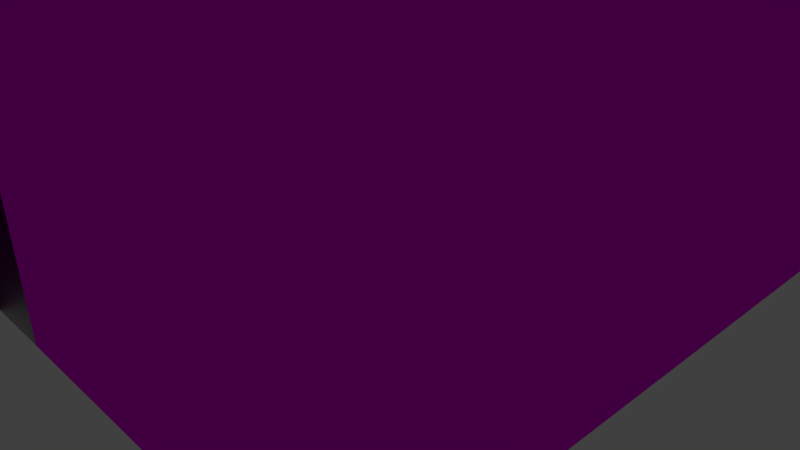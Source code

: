 # Source: room_01.blend  (saved by Blender 2.74.0; exported with 4.5.12 LTS)
import bpy
from mathutils import Matrix  # noqa: F401  (used for matrix-valued properties, if any)

bpy.ops.wm.read_factory_settings(use_empty=True)
scene = bpy.context.scene
scene.name = 'Scene'

# ---- collections
col_collection_1 = bpy.data.collections.new('Collection 1'); scene.collection.children.link(col_collection_1)

# ---- images (referenced by path relative to the original .blend; pixels are not part of the script)
import os
ASSET_DIR = os.environ.get("B2B_ASSET_DIR", "")  # directory of the original .blend (textures are referenced by path, not embedded)
HERE = os.path.dirname(os.path.abspath(__file__))  # packed textures are extracted next to this script under _unpacked/

def load_image(name, relpath, width, height, colorspace="sRGB"):
    """Load a texture the original file referenced (path relative to the .blend, or extracted next to this script)."""
    p = next((c for c in (os.path.join(HERE, relpath), os.path.join(ASSET_DIR, relpath)) if relpath and os.path.exists(c)), "")
    if p:
        img = bpy.data.images.load(p, check_existing=True)
        img.name = name
    else:  # same state as the original file: an image datablock whose file is absent (Cycles renders it pink)
        img = bpy.data.images.new(name, width, height)
        img.source = "FILE"
        img.filepath = "//" + (relpath or name)
    img.colorspace_settings.name = colorspace
    return img
img_wallpaper_jpg = load_image('Wallpaper.jpg', 'Wallpaper.jpg', 1024, 1024, 'sRGB')

# ---- materials (node trees are filled in below, after node groups)
mat_wallapper = bpy.data.materials.new('Wallapper')
mat_wallapper.alpha_threshold = 0.0
mat_wallapper.roughness = 0.5

# ---- material node trees
mat_wallapper.use_nodes = True; mat_wallapper.node_tree.nodes.clear()
_N = mat_wallapper.node_tree.nodes; _L = mat_wallapper.node_tree.links
n0 = _N.new('ShaderNodeOutputMaterial'); n0.name = 'Material Output'; n0.location = (300, 300)
n1 = _N.new('ShaderNodeBsdfAnisotropic'); n1.name = 'Glossy BSDF'; n1.location = (100, 300)
n1.distribution = 'GGX'
n1.inputs[1].default_value = 0.0
n2 = _N.new('ShaderNodeTexImage'); n2.name = 'Image Texture'; n2.location = (-90, 300)
n2.width = 140
n2.image = img_wallpaper_jpg
_L.new(n1.outputs[0], n0.inputs[0])
_L.new(n2.outputs[0], n1.inputs[0])
n0.is_active_output = True

# ---- world
world_world = bpy.data.worlds.new('World'); scene.world = world_world
world_world.color = (0.05088, 0.05088, 0.05088)
world_world.use_sun_shadow = False
world_world.sun_shadow_jitter_overblur = 0.0
world_world.cycles.sampling_method = 'MANUAL'
world_world.cycles.sample_map_resolution = 256

# ---- cameras
cam_camera = bpy.data.cameras.new('Camera')
cam_camera.clip_end = 100.0
cam_camera.lens = 35.0
cam_camera.sensor_width = 32.0
cam_camera.sensor_height = 18.0
cam_camera.ortho_scale = 7.314
cam_camera.dof.focus_distance = 0.0

# ---- lights
light_lamp = bpy.data.lights.new('Lamp', 'POINT')
light_lamp.transmission_factor = 0.0
light_lamp.cutoff_distance = 30.0
light_lamp.energy = 100.0
light_lamp.shadow_buffer_clip_start = 1.001
light_lamp.shadow_soft_size = 0.1
light_lamp.shadow_maximum_resolution = 0.006
light_lamp.use_absolute_resolution = True
light_lamp.cycles.use_multiple_importance_sampling = False

# ---- meshes
me_plane_003 = bpy.data.meshes.new('Plane.003')
me_plane_003.from_pydata([(-4.0, -4.0, 4.0), (4.0, -4.0, 4.0), (-4.0, 4.0, 4.0), (4.0, 4.0, 4.0), (-4.0, 0.0, 4.0), (0.0, -4.0, 4.0), (4.0, 0.0, 4.0), (0.0, 4.0, 4.0), (-4.0, -2.0, 4.0), (2.0, -4.0, 4.0), (4.0, 2.0, 4.0), (-2.0, 4.0, 4.0), (-4.0, 2.0, 4.0), (-2.0, -4.0, 4.0), (4.0, -2.0, 4.0), (2.0, 4.0, 4.0), (-1.0, -4.0, 4.0), (1.0, 4.0, 4.0), (-1.0, 4.0, 4.0)], [], [(8, 4, 12, 2, 11, 18, 7, 17, 15, 3, 10, 6, 14, 1, 9, 5, 16, 13, 0)])
_uv = me_plane_003.uv_layers.new(name='UVMap')
_uv.uv.foreach_set('vector', [0.25, 9.998e-05, 0.5, 0.0001, 0.7499, 9.998e-05, 0.9999, 0.0001001, 0.9999, 0.25, 0.9999, 0.375, 0.9999, 0.5, 0.9999, 0.625, 0.9999, 0.7499, 0.9999, 0.9999, 0.7499, 0.9999, 0.5, 0.9999, 0.2501, 0.9999, 0.0001, 0.9999, 0.0001, 0.75, 0.0001, 0.5, 0.0001, 0.375, 9.998e-05, 0.25, 9.998e-05, 0.0001])
me_plane_003.materials.append(mat_wallapper)
me_plane_003.use_remesh_preserve_volume = False
me_plane_003.use_remesh_preserve_attributes = False
me_plane_003.use_mirror_vertex_groups = False
me_plane_003.update()
me_plane_002 = bpy.data.meshes.new('Plane.002')
me_plane_002.from_pydata([], [], [])
_uv = me_plane_002.uv_layers.new(name='UVMap')
_uv.uv.foreach_set('vector', [])
me_plane_002.materials.append(mat_wallapper)
me_plane_002.use_remesh_preserve_volume = False
me_plane_002.use_remesh_preserve_attributes = False
me_plane_002.use_mirror_vertex_groups = False
me_plane_002.update()
me_plane_001 = bpy.data.meshes.new('Plane.001')
me_plane_001.from_pydata([(-4.0, -4.0, 0.0), (4.0, -4.0, 0.0), (-4.0, 4.0, 0.0), (4.0, 4.0, 0.0), (-4.0, 0.0, 0.0), (0.0, -4.0, 0.0), (4.0, 0.0, 0.0), (0.0, 4.0, 0.0), (0.0, 0.0, 0.0), (-4.0, -2.0, 0.0), (2.0, -4.0, 0.0), (4.0, 2.0, 0.0), (-2.0, 4.0, 0.0), (-4.0, 2.0, 0.0), (-2.0, -4.0, 0.0), (4.0, -2.0, 0.0), (2.0, 4.0, 0.0), (0.0, 2.0, 0.0), (0.0, -2.0, 0.0), (-2.0, 0.0, 0.0), (2.0, 0.0, 0.0), (2.0, -2.0, 0.0), (-2.0, -2.0, 0.0), (-2.0, 2.0, 0.0), (2.0, 2.0, 0.0)], [], [(24, 11, 3, 16), (23, 17, 7, 12), (22, 18, 8, 19), (21, 15, 6, 20), (18, 21, 20, 8), (5, 10, 21, 18), (10, 1, 15, 21), (9, 22, 19, 4), (0, 14, 22, 9), (14, 5, 18, 22), (13, 23, 12, 2), (4, 19, 23, 13), (19, 8, 17, 23), (17, 24, 16, 7), (8, 20, 24, 17), (20, 6, 11, 24)])
_uv = me_plane_001.uv_layers.new(name='UVMap')
_uv.uv.foreach_set('vector', [0.9999, 0.9999, 1.5, 0.9999, 1.5, 1.5, 0.9999, 1.5, 0.0001, 0.9999, 0.5, 0.9999, 0.5, 1.5, 9.996e-05, 1.5, 9.984e-05, 0.0001003, 0.5, 0.0001002, 0.5, 0.5, 9.996e-05, 0.5, 0.9999, 0.0001001, 1.5, 9.996e-05, 1.5, 0.5, 0.9999, 0.5, 0.5, 0.0001002, 0.9999, 0.0001001, 0.9999, 0.5, 0.5, 0.5, 0.5, -0.4998, 0.9999, -0.4998, 0.9999, 0.0001001, 0.5, 0.0001002, 0.9999, -0.4998, 1.5, -0.4998, 1.5, 9.996e-05, 0.9999, 0.0001001, -0.4998, 0.0001004, 9.984e-05, 0.0001003, 9.996e-05, 0.5, -0.4998, 0.5, -0.4998, -0.4998, 9.978e-05, -0.4998, 9.984e-05, 0.0001003, -0.4998, 0.0001004, 9.978e-05, -0.4998, 0.5, -0.4998, 0.5, 0.0001002, 9.984e-05, 0.0001003, -0.4998, 0.9999, 0.0001, 0.9999, 9.996e-05, 1.5, -0.4998, 1.5, -0.4998, 0.5, 9.996e-05, 0.5, 0.0001, 0.9999, -0.4998, 0.9999, 9.996e-05, 0.5, 0.5, 0.5, 0.5, 0.9999, 0.0001, 0.9999, 0.5, 0.9999, 0.9999, 0.9999, 0.9999, 1.5, 0.5, 1.5, 0.5, 0.5, 0.9999, 0.5, 0.9999, 0.9999, 0.5, 0.9999, 0.9999, 0.5, 1.5, 0.5, 1.5, 0.9999, 0.9999, 0.9999])
me_plane_001.use_remesh_preserve_volume = False
me_plane_001.use_remesh_preserve_attributes = False
me_plane_001.use_mirror_vertex_groups = False
me_plane_001.update()
me_plane = bpy.data.meshes.new('Plane')
me_plane.from_pydata([(-4.0, -4.0, 0.0), (4.0, -4.0, 0.0), (-4.0, 4.0, 0.0), (4.0, 4.0, 0.0), (-4.0, 0.0, 0.0), (0.0, -4.0, 0.0), (4.0, 0.0, 0.0), (0.0, 4.0, 0.0), (-4.0, -2.0, 0.0), (2.0, -4.0, 0.0), (4.0, 2.0, 0.0), (-2.0, 4.0, 0.0), (-4.0, 2.0, 0.0), (-2.0, -4.0, 0.0), (4.0, -2.0, 0.0), (2.0, 4.0, 0.0), (-4.0, -4.0, 0.0), (4.0, -4.0, 0.0), (-4.0, 4.0, 0.0), (4.0, 4.0, 0.0), (-4.0, 0.0, 0.0), (0.0, -4.0, 0.0), (4.0, 0.0, 0.0), (0.0, 4.0, 0.0), (-4.0, -2.0, 0.0), (2.0, -4.0, 0.0), (4.0, 2.0, 0.0), (-2.0, 4.0, 0.0), (-4.0, 2.0, 0.0), (-2.0, -4.0, 0.0), (4.0, -2.0, 0.0), (2.0, 4.0, 0.0), (-4.0, -4.0, 4.0), (4.0, -4.0, 4.0), (-4.0, 4.0, 4.0), (4.0, 4.0, 4.0), (-4.0, 0.0, 4.0), (0.0, -4.0, 4.0), (4.0, 0.0, 4.0), (0.0, 4.0, 4.0), (-4.0, -2.0, 4.0), (2.0, -4.0, 4.0), (4.0, 2.0, 4.0), (-2.0, 4.0, 4.0), (-4.0, 2.0, 4.0), (-2.0, -4.0, 4.0), (4.0, -2.0, 4.0), (2.0, 4.0, 4.0), (-1.0, -4.0, 0.0), (-1.0, -4.0, 4.0), (-2.0, -4.0, 2.0), (0.0, -4.0, 2.0), (-1.0, -4.0, 2.0), (1.0, 4.0, 0.0), (-1.0, 4.0, 0.0), (1.0, 4.0, 4.0), (-1.0, 4.0, 4.0), (-2.0, 4.0, 2.0), (2.0, 4.0, 2.0), (0.0, 4.0, 2.0), (1.0, 4.0, 2.0), (-1.0, 4.0, 2.0)], [], [(15, 3, 19, 31), (6, 14, 30, 22), (13, 0, 16, 29), (4, 12, 28, 20), (11, 7, 23, 54, 27), (3, 10, 26, 19), (9, 5, 21, 25), (0, 8, 24, 16), (7, 15, 31, 53, 23), (14, 1, 17, 30), (5, 13, 29, 48, 21), (12, 2, 18, 28), (2, 11, 27, 18), (10, 6, 22, 26), (1, 9, 25, 17), (8, 4, 20, 24), (18, 27, 57, 43, 34), (30, 17, 33, 46), (17, 25, 41, 33), (28, 18, 34, 44), (26, 22, 38, 42), (24, 20, 36, 40), (22, 30, 46, 38), (20, 28, 44, 36), (31, 19, 35, 47, 58), (19, 26, 42, 35), (29, 16, 32, 45, 50), (16, 24, 40, 32), (61, 59, 39, 56), (25, 21, 51, 37, 41), (60, 58, 47, 55), (52, 50, 45, 49), (51, 52, 49, 37), (21, 48, 52, 51), (59, 60, 55, 39), (23, 53, 60, 59), (57, 61, 56, 43), (54, 23, 59, 61)])
_uv = me_plane.uv_layers.new(name='UVMap')
_uv.uv.foreach_set('vector', [0.0, 0.0, 0.0, 0.0, 0.0, 0.0, 0.0, 0.0, 0.0, 0.0, 0.0, 0.0, 0.0, 0.0, 0.0, 0.0, 0.0, 0.0, 0.0, 0.0, 0.0, 0.0, 0.0, 0.0, 0.0, 0.0, 0.0, 0.0, 0.0, 0.0, 0.0, 0.0, 0.0, 0.0, 0.0, 0.0, 0.0, 0.0, 0.0, 0.0, 0.0, 0.0, 0.0, 0.0, 0.0, 0.0, 0.0, 0.0, 0.0, 0.0, 0.0, 0.0, 0.0, 0.0, 0.0, 0.0, 0.0, 0.0, 0.0, 0.0, 0.0, 0.0, 0.0, 0.0, 0.0, 0.0, 0.0, 0.0, 0.0, 0.0, 0.0, 0.0, 0.0, 0.0, 0.0, 0.0, 0.0, 0.0, 0.0, 0.0, 0.0, 0.0, 0.0, 0.0, 0.0, 0.0, 0.0, 0.0, 0.0, 0.0, 0.0, 0.0, 0.0, 0.0, 0.0, 0.0, 0.0, 0.0, 0.0, 0.0, 0.0, 0.0, 0.0, 0.0, 0.0, 0.0, 0.0, 0.0, 0.0, 0.0, 0.0, 0.0, 0.0, 0.0, 0.0, 0.0, 0.0, 0.0, 0.0, 0.0, 0.0, 0.0, 0.0, 0.0, 0.0, 0.0, 0.0, 0.0, 0.0, 0.0, 0.0, 0.0, 0.0, 0.0, 6.324e-05, 6.337e-05, 0.25, 6.332e-05, 0.25, 0.2, 0.25, 0.4, 6.333e-05, 0.4, 0.25, 0.4, 6.324e-05, 0.4, 6.324e-05, 6.333e-05, 0.25, 6.333e-05, 0.9999, 0.4, 0.75, 0.4, 0.75, 6.324e-05, 0.9999, 6.324e-05, 0.75, 6.324e-05, 0.9999, 6.324e-05, 0.9999, 0.4, 0.75, 0.4, 0.75, 0.4, 0.5, 0.4, 0.5, 6.332e-05, 0.75, 6.329e-05, 0.25, 6.331e-05, 0.5, 6.327e-05, 0.5, 0.4, 0.25, 0.4, 0.5, 0.4, 0.25, 0.4, 0.25, 6.333e-05, 0.5, 6.332e-05, 0.5, 6.327e-05, 0.75, 6.324e-05, 0.75, 0.4, 0.5, 0.4, 0.75, 6.324e-05, 0.9999, 6.324e-05, 0.9999, 0.4, 0.75, 0.4, 0.75, 0.2, 0.9999, 0.4, 0.75, 0.4, 0.75, 6.329e-05, 0.9999, 6.324e-05, 0.25, 0.4, 6.324e-05, 0.4, 6.329e-05, 6.324e-05, 0.25, 6.329e-05, 0.25, 0.2, 6.324e-05, 6.336e-05, 0.25, 6.331e-05, 0.25, 0.4, 6.333e-05, 0.4, 0.375, 0.2, 0.5, 0.2, 0.5, 0.4, 0.375, 0.4, 0.75, 0.4, 0.5, 0.4, 0.5, 0.2, 0.5, 6.329e-05, 0.75, 6.324e-05, 0.625, 0.2, 0.75, 0.2, 0.75, 0.4, 0.625, 0.4, 0.375, 0.2, 0.25, 0.2, 0.25, 6.329e-05, 0.375, 6.329e-05, 0.5, 0.2, 0.375, 0.2, 0.375, 6.329e-05, 0.5, 6.329e-05, 0.5, 0.4, 0.375, 0.4, 0.375, 0.2, 0.5, 0.2, 0.5, 0.2, 0.625, 0.2, 0.625, 0.4, 0.5, 0.4, 0.5, 6.327e-05, 0.625, 6.326e-05, 0.625, 0.2, 0.5, 0.2, 0.25, 0.2, 0.375, 0.2, 0.375, 0.4, 0.25, 0.4, 0.375, 6.33e-05, 0.5, 6.327e-05, 0.5, 0.2, 0.375, 0.2])
me_plane.materials.append(mat_wallapper)
me_plane.use_remesh_preserve_volume = False
me_plane.use_remesh_preserve_attributes = False
me_plane.use_mirror_vertex_groups = False
me_plane.update()

# ---- objects
ob_plane_003 = bpy.data.objects.new('Plane.003', me_plane_003)
ob_plane_002 = bpy.data.objects.new('Plane.002', me_plane_002)
ob_plane_001 = bpy.data.objects.new('Plane.001', me_plane_001)
ob_plane = bpy.data.objects.new('Plane', me_plane)
ob_lamp = bpy.data.objects.new('Lamp', light_lamp)
ob_camera = bpy.data.objects.new('Camera', cam_camera)

# ---- transforms, parenting, visibility, modifiers, constraints
ob_plane_003.location = (0.0, 0.0, 0.0)
ob_plane_003.lineart.crease_threshold = 0.0
ob_plane_002.location = (0.0, 0.0, 0.0)
ob_plane_002.lineart.crease_threshold = 0.0
ob_plane_001.location = (0.0, 0.0, 0.0)
ob_plane_001.lineart.crease_threshold = 0.0
ob_plane.location = (0.0, 0.0, 0.0)
ob_plane.lineart.crease_threshold = 0.0
ob_lamp.location = (4.076, 1.005, 5.904)
ob_lamp.rotation_euler = (0.6503, 0.05522, 1.866)
ob_lamp.lock_rotations_4d = False
ob_lamp.empty_display_type = 'ARROWS'
ob_lamp.color = (0.0, 0.0, 0.0, 0.0)
ob_lamp.lineart.crease_threshold = 0.0
ob_camera.location = (7.481, -6.508, 5.344)
ob_camera.rotation_euler = (1.109, 0.01082, 0.8149)
ob_camera.lock_rotations_4d = False
ob_camera.empty_display_type = 'ARROWS'
ob_camera.color = (0.0, 0.0, 0.0, 0.0)
ob_camera.display_type = 'WIRE'
ob_camera.lineart.crease_threshold = 0.0

# ---- collection membership
col_collection_1.objects.link(ob_plane_003)
col_collection_1.objects.link(ob_plane_002)
col_collection_1.objects.link(ob_plane_001)
col_collection_1.objects.link(ob_plane)
col_collection_1.objects.link(ob_lamp)
col_collection_1.objects.link(ob_camera)

# ---- scene / render settings (as saved in the file)
scene.camera = ob_camera
scene.frame_start = 1; scene.frame_end = 250; scene.frame_set(1)
scene.render.engine = 'CYCLES'
scene.render.resolution_percentage = 50
scene.render.dither_intensity = 0.0
scene.cycles.use_denoising = False
scene.cycles.samples = 10
scene.cycles.sampling_pattern = 'TABULATED_SOBOL'
scene.cycles.light_sampling_threshold = 0.0
scene.cycles.use_adaptive_sampling = False
scene.cycles.use_light_tree = False
scene.cycles.blur_glossy = 0.0
scene.cycles.pixel_filter_type = 'GAUSSIAN'
scene.cycles.sample_clamp_indirect = 0.0
scene.view_settings.view_transform = 'Standard'
bpy.context.view_layer.update()
